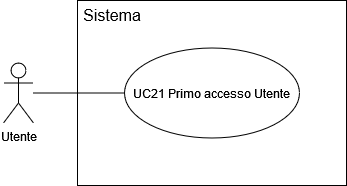

The diagram above was exported from draw.io. Its source (the exported page's mxGraphModel, read from the mxfile embedded in the PNG):
<mxGraphModel dx="1112" dy="803" grid="0" gridSize="10" guides="1" tooltips="1" connect="1" arrows="1" fold="1" page="0" pageScale="1" pageWidth="827" pageHeight="1169" math="0" shadow="0">
  <root>
    <mxCell id="0" />
    <mxCell id="1" parent="0" />
    <mxCell id="-P0c9bzf3YAhqIH8YXB1-1" value="" style="rounded=0;whiteSpace=wrap;html=1;" vertex="1" parent="1">
      <mxGeometry x="53" y="51" width="269" height="185" as="geometry" />
    </mxCell>
    <mxCell id="-P0c9bzf3YAhqIH8YXB1-2" value="UC21 Primo accesso Utente" style="ellipse;whiteSpace=wrap;html=1;" vertex="1" parent="1">
      <mxGeometry x="100" y="98.5" width="175" height="90" as="geometry" />
    </mxCell>
    <mxCell id="-P0c9bzf3YAhqIH8YXB1-3" value="Sistema" style="text;html=1;align=center;verticalAlign=middle;whiteSpace=wrap;rounded=0;fontSize=16;" vertex="1" parent="1">
      <mxGeometry x="53" y="51" width="70" height="30" as="geometry" />
    </mxCell>
    <mxCell id="-P0c9bzf3YAhqIH8YXB1-4" value="Utente" style="shape=umlActor;verticalLabelPosition=bottom;verticalAlign=top;html=1;outlineConnect=0;" vertex="1" parent="1">
      <mxGeometry x="-21" y="113.5" width="30" height="60" as="geometry" />
    </mxCell>
    <mxCell id="-P0c9bzf3YAhqIH8YXB1-5" value="" style="endArrow=none;html=1;rounded=0;fontSize=12;startSize=8;endSize=8;curved=1;entryX=0;entryY=0.5;entryDx=0;entryDy=0;" edge="1" parent="1" source="-P0c9bzf3YAhqIH8YXB1-4" target="-P0c9bzf3YAhqIH8YXB1-2">
      <mxGeometry width="50" height="50" relative="1" as="geometry">
        <mxPoint x="175" y="225" as="sourcePoint" />
        <mxPoint x="225" y="175" as="targetPoint" />
      </mxGeometry>
    </mxCell>
  </root>
</mxGraphModel>